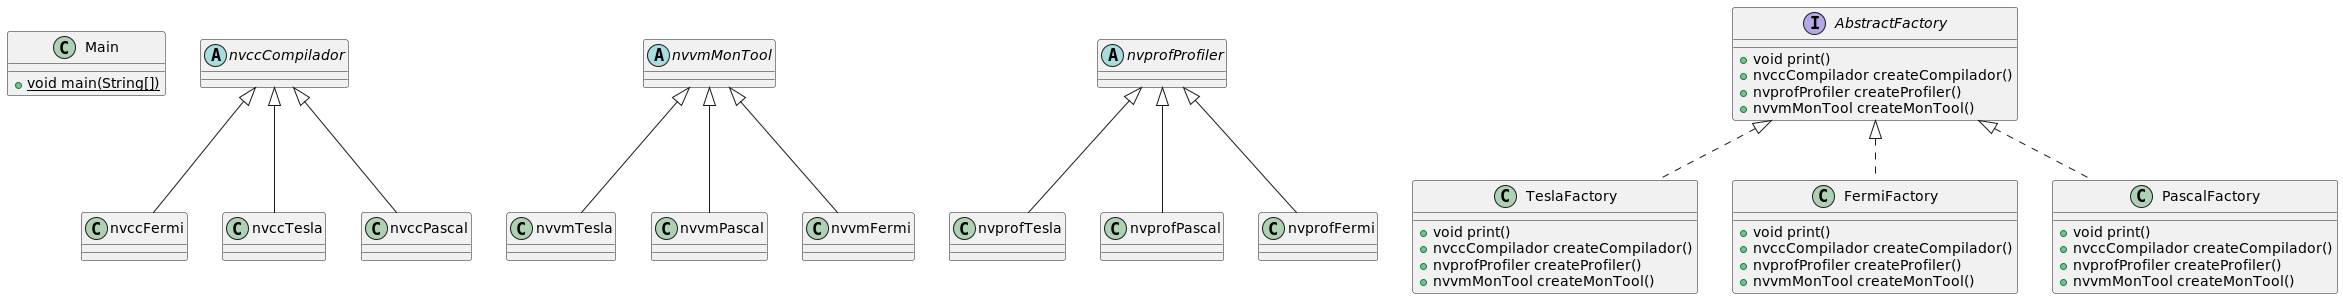

The diagram above was rendered by PlantUML. Its source (embedded in the PNG):
@startuml
class Main {
+ {static} void main(String[])
}
abstract class nvccCompilador {
}
class nvvmTesla {
}
class nvprofTesla {
}
abstract class nvvmMonTool {
}
abstract class nvprofProfiler {
}
class TeslaFactory {
+ void print()
+ nvccCompilador createCompilador()
+ nvprofProfiler createProfiler()
+ nvvmMonTool createMonTool()
}
class nvccFermi {
}
class nvccTesla {
}
class nvvmPascal {
}
class nvprofPascal {
}
class FermiFactory {
+ void print()
+ nvccCompilador createCompilador()
+ nvprofProfiler createProfiler()
+ nvvmMonTool createMonTool()
}
interface AbstractFactory {
+ void print()
+ nvccCompilador createCompilador()
+ nvprofProfiler createProfiler()
+ nvvmMonTool createMonTool()
}
class nvccPascal {
}
class PascalFactory {
+ void print()
+ nvccCompilador createCompilador()
+ nvprofProfiler createProfiler()
+ nvvmMonTool createMonTool()
}
class nvprofFermi {
}
class nvvmFermi {
}


nvvmMonTool <|-- nvvmTesla
nvprofProfiler <|-- nvprofTesla
AbstractFactory <|.. TeslaFactory
nvccCompilador <|-- nvccFermi
nvccCompilador <|-- nvccTesla
nvvmMonTool <|-- nvvmPascal
nvprofProfiler <|-- nvprofPascal
AbstractFactory <|.. FermiFactory
nvccCompilador <|-- nvccPascal
AbstractFactory <|.. PascalFactory
nvprofProfiler <|-- nvprofFermi
nvvmMonTool <|-- nvvmFermi
@enduml